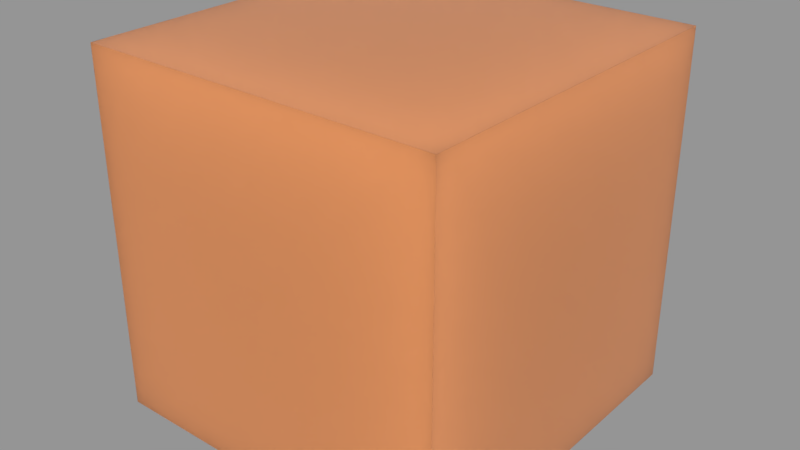 # Source: FF_Caramel.blend  (saved by Blender 2.79.0; exported with 4.5.12 LTS)
import bpy
from mathutils import Matrix  # noqa: F401  (used for matrix-valued properties, if any)

bpy.ops.wm.read_factory_settings(use_empty=True)
scene = bpy.context.scene
scene.name = 'Scene'

# ---- collections
col_collection_1 = bpy.data.collections.new('Collection 1'); scene.collection.children.link(col_collection_1)

# ---- materials (node trees are filled in below, after node groups)
mat_ff_caramel = bpy.data.materials.new('FF Caramel')
mat_ff_caramel.alpha_threshold = 0.0
mat_ff_caramel.preview_render_type = 'SHADERBALL'
mat_ff_caramel.roughness = 0.5

# ---- material node trees
mat_ff_caramel.use_nodes = True; mat_ff_caramel.node_tree.nodes.clear()
_N = mat_ff_caramel.node_tree.nodes; _L = mat_ff_caramel.node_tree.links
n0 = _N.new('ShaderNodeOutputMaterial'); n0.name = 'Material Output'; n0.location = (799, 353)
n1 = _N.new('ShaderNodeBsdfPrincipled'); n1.name = 'Principled BSDF'; n1.location = (441, 382)
n1.width = 150
n1.subsurface_method = 'BURLEY'
n1.inputs[0].default_value = (0.677, 0.2454, 0.08421, 1.0)
n1.inputs[2].default_value = 0.15
n1.inputs[3].default_value = 1.45
n1.inputs[8].default_value = 1.0
n1.inputs[9].default_value = (2.0, 2.0, 2.0)
n1.inputs[10].default_value = 0.4833
n1.inputs[13].default_value = 0.8283
_L.new(n1.outputs[0], n0.inputs[0])
n0.is_active_output = True

# ---- meshes
me_cube = bpy.data.meshes.new('Cube')
me_cube.from_pydata([(-1.0, -1.0, -1.0), (-1.0, -1.0, 1.0), (-1.0, 1.0, -1.0), (-1.0, 1.0, 1.0), (1.0, -1.0, -1.0), (1.0, -1.0, 1.0), (1.0, 1.0, -1.0), (1.0, 1.0, 1.0)], [], [(0, 1, 3, 2), (2, 3, 7, 6), (6, 7, 5, 4), (4, 5, 1, 0), (2, 6, 4, 0), (7, 3, 1, 5)])
me_cube.materials.append(mat_ff_caramel)
me_cube.use_remesh_preserve_volume = False
me_cube.use_remesh_preserve_attributes = False
me_cube.use_mirror_vertex_groups = False
me_cube.update()

# ---- objects
ob_cube = bpy.data.objects.new('Cube', me_cube)

# ---- transforms, parenting, visibility, modifiers, constraints
ob_cube.location = (0.0, 0.0, 0.0)
ob_cube.lineart.crease_threshold = 0.0

# ---- collection membership
col_collection_1.objects.link(ob_cube)

# ---- scene / render settings (as saved in the file)
scene.frame_start = 1; scene.frame_end = 250; scene.frame_set(1)
scene.render.engine = 'CYCLES'
scene.render.resolution_percentage = 50
scene.render.dither_intensity = 0.0
scene.cycles.use_denoising = False
scene.cycles.samples = 128
scene.cycles.sampling_pattern = 'TABULATED_SOBOL'
scene.cycles.use_adaptive_sampling = False
scene.cycles.use_light_tree = False
scene.cycles.blur_glossy = 0.0
scene.cycles.sample_clamp_indirect = 0.0
scene.view_settings.view_transform = 'Standard'
bpy.context.view_layer.update()

# ---- added for rendering (the .blend has no active camera and no usable light): camera, sun + grey world if the file has none
cam_auto = bpy.data.cameras.new('AutoCamera')
cam_auto.lens = 50.0
cam_auto.sensor_width = 36.0
cam_auto.clip_end = 1000.0
ob_auto_camera = bpy.data.objects.new('AutoCamera', cam_auto)
scene.collection.objects.link(ob_auto_camera)
ob_auto_camera.location = (3.20507, -3.84609, 2.56406)
ob_auto_camera.rotation_euler = (1.09748, -7.21219e-08, 0.694738)
scene.camera = ob_auto_camera
light_auto_sun = bpy.data.lights.new('AutoSun', 'SUN')
light_auto_sun.energy = 3.0
light_auto_sun.angle = 0.0523599
ob_auto_sun = bpy.data.objects.new('AutoSun', light_auto_sun)
scene.collection.objects.link(ob_auto_sun)
ob_auto_sun.rotation_euler = (0.872665, 0.174533, 0.523599)
if scene.world is None:
    world_auto = bpy.data.worlds.new('AutoWorld')
    world_auto.color = (0.3, 0.3, 0.3)
    scene.world = world_auto
bpy.context.view_layer.update()
